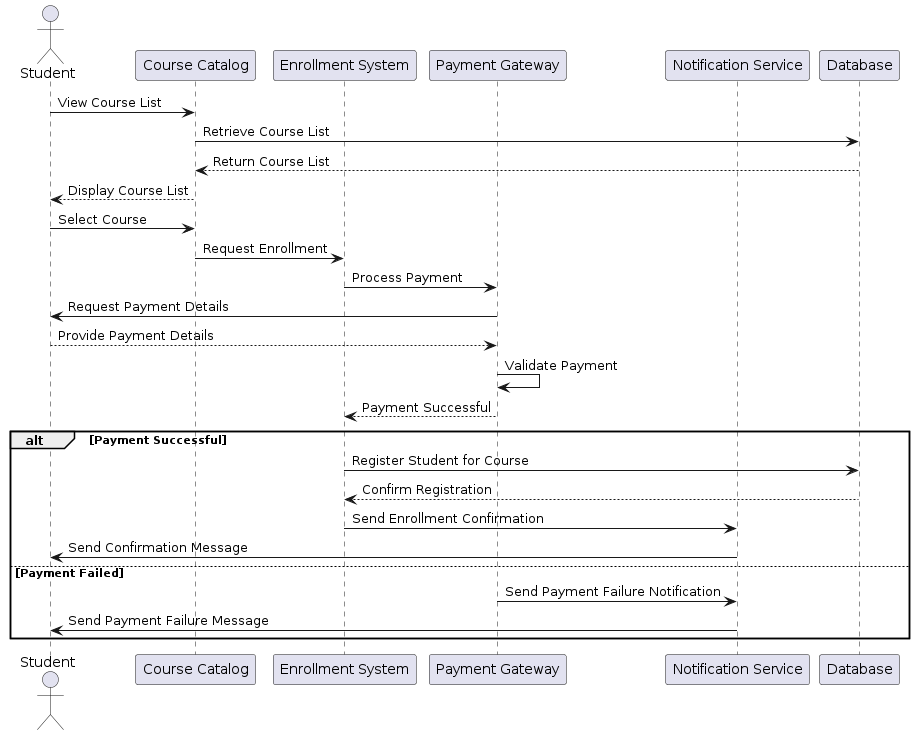

The diagram above was rendered by PlantUML. Its source (embedded in the PNG):
@startuml
actor Student
participant "Course Catalog" as Catalog
participant "Enrollment System" as Enrollment
participant "Payment Gateway" as Payment
participant "Notification Service" as Notification
participant "Database" as DB

Student -> Catalog: View Course List
Catalog -> DB: Retrieve Course List
DB --> Catalog: Return Course List
Catalog --> Student: Display Course List

Student -> Catalog: Select Course
Catalog -> Enrollment: Request Enrollment

Enrollment -> Payment: Process Payment
Payment -> Student: Request Payment Details
Student --> Payment: Provide Payment Details
Payment -> Payment: Validate Payment
Payment --> Enrollment: Payment Successful

alt Payment Successful
    Enrollment -> DB: Register Student for Course
    DB --> Enrollment: Confirm Registration

    Enrollment -> Notification: Send Enrollment Confirmation
    Notification -> Student: Send Confirmation Message
else Payment Failed
    Payment -> Notification: Send Payment Failure Notification
    Notification -> Student: Send Payment Failure Message
end
@enduml